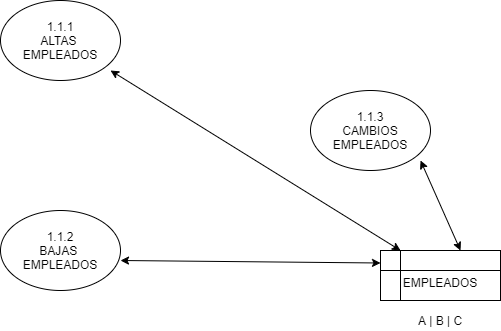

The diagram above was exported from draw.io. Its source (the exported page's mxGraphModel, read from the mxfile embedded in the PNG):
<mxGraphModel dx="868" dy="450" grid="1" gridSize="10" guides="1" tooltips="1" connect="1" arrows="1" fold="1" page="1" pageScale="1" pageWidth="827" pageHeight="1169" math="0" shadow="0">
  <root>
    <mxCell id="5g2nPiV8W35JqcEzYi0K-0" />
    <mxCell id="5g2nPiV8W35JqcEzYi0K-1" parent="5g2nPiV8W35JqcEzYi0K-0" />
    <mxCell id="5g2nPiV8W35JqcEzYi0K-2" value="1.1.1&lt;br&gt;ALTAS&amp;nbsp;&lt;br&gt;EMPLEADOS" style="ellipse;whiteSpace=wrap;html=1;" vertex="1" parent="5g2nPiV8W35JqcEzYi0K-1">
      <mxGeometry x="190" y="70" width="120" height="80" as="geometry" />
    </mxCell>
    <mxCell id="5g2nPiV8W35JqcEzYi0K-3" value="1.1.2&lt;br&gt;BAJAS&amp;nbsp;&lt;br&gt;EMPLEADOS" style="ellipse;whiteSpace=wrap;html=1;" vertex="1" parent="5g2nPiV8W35JqcEzYi0K-1">
      <mxGeometry x="190" y="280" width="120" height="80" as="geometry" />
    </mxCell>
    <mxCell id="5g2nPiV8W35JqcEzYi0K-4" value="1.1.3&lt;br&gt;CAMBIOS&lt;br&gt;EMPLEADOS" style="ellipse;whiteSpace=wrap;html=1;" vertex="1" parent="5g2nPiV8W35JqcEzYi0K-1">
      <mxGeometry x="500" y="160" width="120" height="80" as="geometry" />
    </mxCell>
    <mxCell id="5g2nPiV8W35JqcEzYi0K-5" value="&lt;br&gt;EMPLEADOS" style="shape=internalStorage;whiteSpace=wrap;html=1;backgroundOutline=1;" vertex="1" parent="5g2nPiV8W35JqcEzYi0K-1">
      <mxGeometry x="570" y="320" width="120" height="50" as="geometry" />
    </mxCell>
    <mxCell id="10867o1k7XfR6IxC2GEA-1" value="" style="endArrow=classic;startArrow=classic;html=1;entryX=0;entryY=0.25;entryDx=0;entryDy=0;" edge="1" parent="5g2nPiV8W35JqcEzYi0K-1" target="5g2nPiV8W35JqcEzYi0K-5">
      <mxGeometry width="50" height="50" relative="1" as="geometry">
        <mxPoint x="310" y="330" as="sourcePoint" />
        <mxPoint x="360" y="280" as="targetPoint" />
      </mxGeometry>
    </mxCell>
    <mxCell id="10867o1k7XfR6IxC2GEA-2" value="" style="endArrow=classic;startArrow=classic;html=1;entryX=0.917;entryY=0.875;entryDx=0;entryDy=0;entryPerimeter=0;" edge="1" parent="5g2nPiV8W35JqcEzYi0K-1" target="5g2nPiV8W35JqcEzYi0K-2">
      <mxGeometry width="50" height="50" relative="1" as="geometry">
        <mxPoint x="590" y="320" as="sourcePoint" />
        <mxPoint x="640" y="270" as="targetPoint" />
      </mxGeometry>
    </mxCell>
    <mxCell id="10867o1k7XfR6IxC2GEA-3" value="" style="endArrow=classic;startArrow=classic;html=1;entryX=0.917;entryY=0.875;entryDx=0;entryDy=0;entryPerimeter=0;" edge="1" parent="5g2nPiV8W35JqcEzYi0K-1" target="5g2nPiV8W35JqcEzYi0K-4">
      <mxGeometry width="50" height="50" relative="1" as="geometry">
        <mxPoint x="650" y="320" as="sourcePoint" />
        <mxPoint x="700" y="270" as="targetPoint" />
      </mxGeometry>
    </mxCell>
    <mxCell id="wiClBmzzg86x09MK22DW-0" value="A | B | C" style="text;html=1;strokeColor=none;fillColor=none;align=center;verticalAlign=middle;whiteSpace=wrap;rounded=0;" vertex="1" parent="5g2nPiV8W35JqcEzYi0K-1">
      <mxGeometry x="600" y="380" width="60" height="20" as="geometry" />
    </mxCell>
  </root>
</mxGraphModel>